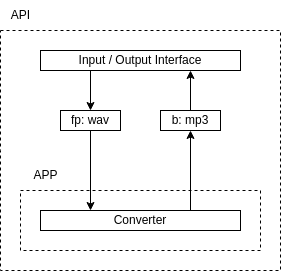

The diagram above was exported from draw.io. Its source (the exported page's mxGraphModel, read from the mxfile embedded in the PNG):
<mxGraphModel dx="829" dy="992" grid="1" gridSize="10" guides="1" tooltips="1" connect="1" arrows="1" fold="1" page="1" pageScale="1" pageWidth="850" pageHeight="1100" math="0" shadow="0">
  <root>
    <mxCell id="BZv25UCiJ1f3hMxfs5Sv-0" />
    <mxCell id="BZv25UCiJ1f3hMxfs5Sv-1" parent="BZv25UCiJ1f3hMxfs5Sv-0" />
    <mxCell id="VA1TRlXQrN5nIPZGtkWX-0" value="" style="endArrow=none;dashed=1;html=1;rounded=0;" edge="1" parent="BZv25UCiJ1f3hMxfs5Sv-1">
      <mxGeometry width="50" height="50" relative="1" as="geometry">
        <mxPoint x="280" y="320" as="sourcePoint" />
        <mxPoint x="280" y="320" as="targetPoint" />
        <Array as="points">
          <mxPoint x="421" y="320" />
          <mxPoint x="560" y="320" />
          <mxPoint x="560" y="560" />
          <mxPoint x="280" y="560" />
          <mxPoint x="280" y="440" />
        </Array>
      </mxGeometry>
    </mxCell>
    <mxCell id="VA1TRlXQrN5nIPZGtkWX-1" value="API" style="text;html=1;align=center;verticalAlign=middle;resizable=0;points=[];autosize=1;strokeColor=none;fillColor=none;" vertex="1" parent="BZv25UCiJ1f3hMxfs5Sv-1">
      <mxGeometry x="280" y="290" width="40" height="30" as="geometry" />
    </mxCell>
    <mxCell id="VA1TRlXQrN5nIPZGtkWX-2" style="edgeStyle=orthogonalEdgeStyle;rounded=0;orthogonalLoop=1;jettySize=auto;html=1;exitX=0.75;exitY=0;exitDx=0;exitDy=0;" edge="1" parent="BZv25UCiJ1f3hMxfs5Sv-1" source="VA1TRlXQrN5nIPZGtkWX-3" target="VA1TRlXQrN5nIPZGtkWX-5">
      <mxGeometry relative="1" as="geometry" />
    </mxCell>
    <mxCell id="VA1TRlXQrN5nIPZGtkWX-3" value="Converter" style="whiteSpace=wrap;html=1;" vertex="1" parent="BZv25UCiJ1f3hMxfs5Sv-1">
      <mxGeometry x="320" y="500" width="200" height="20" as="geometry" />
    </mxCell>
    <mxCell id="VA1TRlXQrN5nIPZGtkWX-4" style="edgeStyle=orthogonalEdgeStyle;rounded=0;orthogonalLoop=1;jettySize=auto;html=1;entryX=0.75;entryY=1;entryDx=0;entryDy=0;" edge="1" parent="BZv25UCiJ1f3hMxfs5Sv-1" source="VA1TRlXQrN5nIPZGtkWX-5" target="VA1TRlXQrN5nIPZGtkWX-7">
      <mxGeometry relative="1" as="geometry" />
    </mxCell>
    <mxCell id="VA1TRlXQrN5nIPZGtkWX-5" value="b: mp3" style="whiteSpace=wrap;html=1;" vertex="1" parent="BZv25UCiJ1f3hMxfs5Sv-1">
      <mxGeometry x="440" y="400" width="60" height="20" as="geometry" />
    </mxCell>
    <mxCell id="VA1TRlXQrN5nIPZGtkWX-6" style="edgeStyle=orthogonalEdgeStyle;rounded=0;orthogonalLoop=1;jettySize=auto;html=1;exitX=0.25;exitY=1;exitDx=0;exitDy=0;" edge="1" parent="BZv25UCiJ1f3hMxfs5Sv-1" source="VA1TRlXQrN5nIPZGtkWX-7" target="VA1TRlXQrN5nIPZGtkWX-9">
      <mxGeometry relative="1" as="geometry" />
    </mxCell>
    <mxCell id="VA1TRlXQrN5nIPZGtkWX-7" value="Input / Output&amp;nbsp;&lt;span style=&quot;background-color: transparent; color: light-dark(rgb(0, 0, 0), rgb(255, 255, 255));&quot;&gt;Interface&lt;/span&gt;" style="whiteSpace=wrap;html=1;" vertex="1" parent="BZv25UCiJ1f3hMxfs5Sv-1">
      <mxGeometry x="320" y="340" width="200" height="20" as="geometry" />
    </mxCell>
    <mxCell id="VA1TRlXQrN5nIPZGtkWX-8" style="edgeStyle=orthogonalEdgeStyle;rounded=0;orthogonalLoop=1;jettySize=auto;html=1;entryX=0.25;entryY=0;entryDx=0;entryDy=0;" edge="1" parent="BZv25UCiJ1f3hMxfs5Sv-1" source="VA1TRlXQrN5nIPZGtkWX-9" target="VA1TRlXQrN5nIPZGtkWX-3">
      <mxGeometry relative="1" as="geometry" />
    </mxCell>
    <mxCell id="VA1TRlXQrN5nIPZGtkWX-9" value="fp: wav" style="whiteSpace=wrap;html=1;" vertex="1" parent="BZv25UCiJ1f3hMxfs5Sv-1">
      <mxGeometry x="340" y="400" width="60" height="20" as="geometry" />
    </mxCell>
    <mxCell id="VA1TRlXQrN5nIPZGtkWX-10" value="" style="endArrow=none;dashed=1;html=1;rounded=0;" edge="1" parent="BZv25UCiJ1f3hMxfs5Sv-1">
      <mxGeometry width="50" height="50" relative="1" as="geometry">
        <mxPoint x="300" y="480" as="sourcePoint" />
        <mxPoint x="300" y="480" as="targetPoint" />
        <Array as="points">
          <mxPoint x="420" y="480" />
          <mxPoint x="540" y="480" />
          <mxPoint x="540" y="540" />
          <mxPoint x="300" y="540" />
        </Array>
      </mxGeometry>
    </mxCell>
    <mxCell id="VA1TRlXQrN5nIPZGtkWX-11" value="APP" style="text;html=1;align=center;verticalAlign=middle;resizable=0;points=[];autosize=1;strokeColor=none;fillColor=none;" vertex="1" parent="BZv25UCiJ1f3hMxfs5Sv-1">
      <mxGeometry x="300" y="450" width="50" height="30" as="geometry" />
    </mxCell>
  </root>
</mxGraphModel>